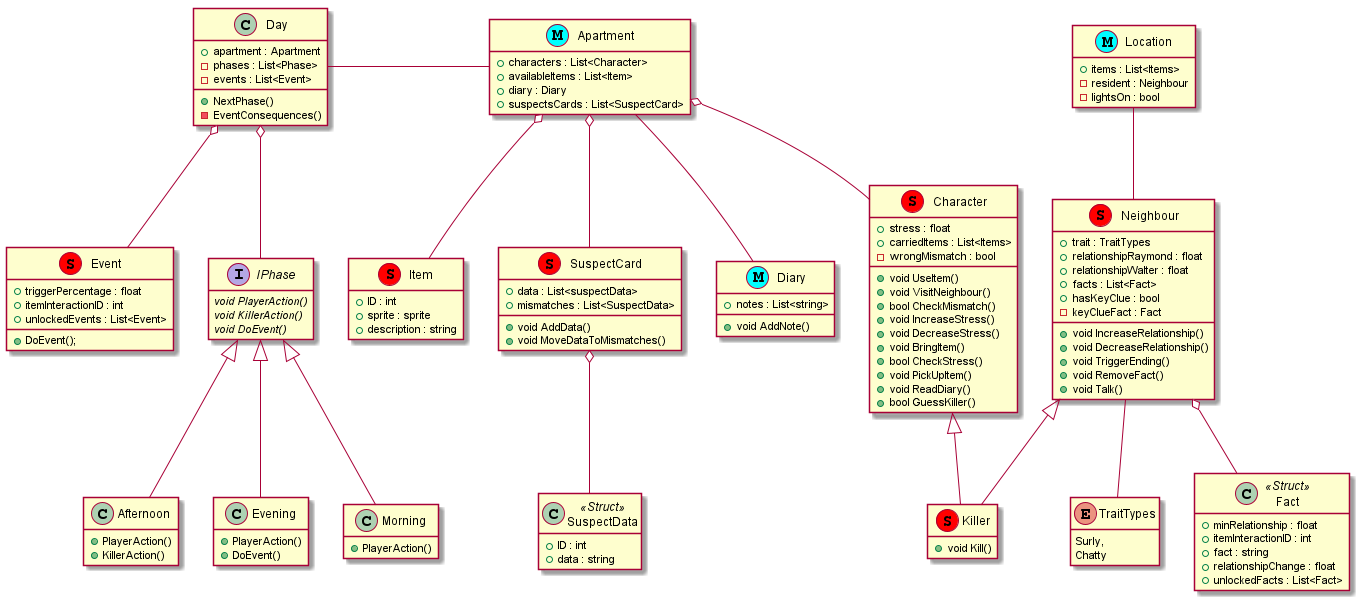

The diagram above was rendered by PlantUML. Its source (embedded in the PNG):
@startuml
hide empty methods
hide empty fields

class Day
{
    + apartment : Apartment
    - phases : List<Phase>
    - events : List<Event>
    + NextPhase()
    - EventConsequences()
}

interface IPhase
{ 
     {abstract} void PlayerAction()
     {abstract} void KillerAction() 
     {abstract} void DoEvent() 
}

class Morning
{
    + PlayerAction()
}

class Afternoon
{
    + PlayerAction()
    + KillerAction()
}

class Evening
{
    + PlayerAction()
    + DoEvent()
}

class Event << S, red >>
{
    + triggerPercentage : float
    + itemInteractionID : int 
    + unlockedEvents : List<Event>
    
    + DoEvent();
}

class Character << S, red >>
{   
    + stress : float
    + carriedItems : List<Items>
    - wrongMismatch : bool
    
    + void UseItem()
    + void VisitNeighbour()
    + bool CheckMismatch()
    + void IncreaseStress()
    + void DecreaseStress()
    + void BringItem()
    + bool CheckStress()
    + void PickUpItem()
    + void ReadDiary()
    + bool GuessKiller()
}

class Killer << S, red >>
{
    + void Kill()
}

class Diary << M, cyan >>
{
    + notes : List<string>    
    + void AddNote()
}

class SuspectCard << S, red >>
{
    + data : List<suspectData>
    + mismatches : List<SuspectData>
    
    + void AddData()  
    + void MoveDataToMismatches()
}

class SuspectData << Struct >>
{
    + ID : int
    + data : string
}

class Neighbour << S, red >>
{
    + trait : TraitTypes
    + relationshipRaymond : float 
    + relationshipWalter : float  
    + facts : List<Fact>    
    + hasKeyClue : bool
    - keyClueFact : Fact        

    + void IncreaseRelationship()
    + void DecreaseRelationship()
    + void TriggerEnding()
    + void RemoveFact()
    + void Talk()
}

class Fact << Struct >>
{
    + minRelationship : float
    + itemInteractionID : int 
    + fact : string
    + relationshipChange : float
    + unlockedFacts : List<Fact>
}

class Location << M, cyan >>
{
    + items : List<Items>
    - resident : Neighbour
    - lightsOn : bool
    
}

class Apartment << M, cyan >>
{
    + characters : List<Character>
    + availableItems : List<Item>
    + diary : Diary
    + suspectsCards : List<SuspectCard>
}

class Item << S, red >>
{
    + ID : int
    + sprite : sprite
    + description : string
}

enum TraitTypes
{
    Surly,
    Chatty
}


Day o-- IPhase
Day o-- Event
Day - Apartment
IPhase <|-- Morning
IPhase <|-- Afternoon
IPhase <|-- Evening
SuspectCard o-- SuspectData
Character <|-- Killer
Neighbour <|-- Killer
Apartment o-- SuspectCard 
Neighbour -- TraitTypes
Neighbour o-- Fact
Location -- Neighbour
Apartment o-- Character
Apartment o-- Item
Apartment -- Diary

@enduml